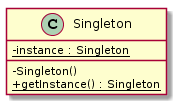

The diagram above was rendered by PlantUML. Its source (embedded in the PNG):
@startuml
skinparam classAttributeIconSize 0
class Singleton{
    - {static} instance : Singleton
    - Singleton()
    + {static} getInstance() : Singleton
    
}
@enduml